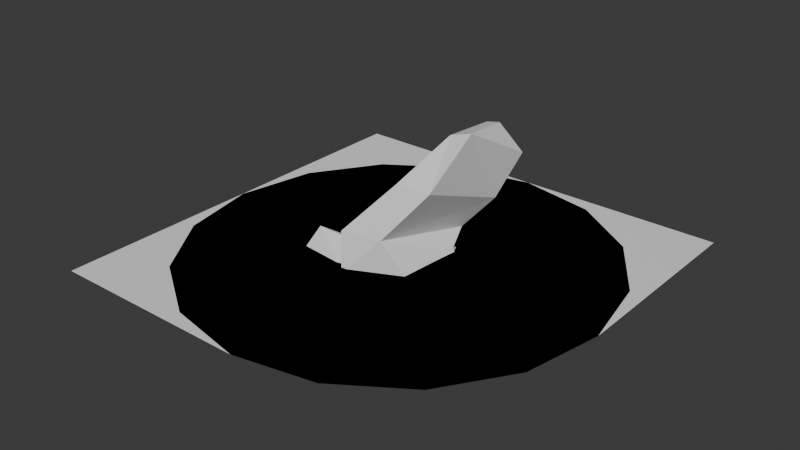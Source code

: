 # Source: patches.blend  (saved by Blender 5.0.119; exported with 4.5.12 LTS)
import bpy
from mathutils import Matrix  # noqa: F401  (used for matrix-valued properties, if any)

bpy.ops.wm.read_factory_settings(use_empty=True)
scene = bpy.context.scene
scene.name = 'Scene'

# ---- collections
col_rf_patch_templates = bpy.data.collections.new('RF Patch Templates'); scene.collection.children.link(col_rf_patch_templates)

# ---- world
world_world = bpy.data.worlds.new('World'); scene.world = world_world
world_world.use_nodes = True; world_world.node_tree.nodes.clear()
_N = world_world.node_tree.nodes; _L = world_world.node_tree.links
n0 = _N.new('ShaderNodeOutputWorld'); n0.name = 'World Output'; n0.location = (300, 300)
n1 = _N.new('ShaderNodeBackground'); n1.name = 'Background'; n1.location = (10, 300)
n1.inputs[0].default_value = (0.05088, 0.05088, 0.05088, 1.0)
_L.new(n1.outputs[0], n0.inputs[0])
n0.is_active_output = True
world_world.color = (0.05088, 0.05088, 0.05088)
world_world.sun_shadow_jitter_overblur = 0.0

# ---- meshes
me_plane = bpy.data.meshes.new('Plane')
me_plane.from_pydata([(-1.0, -1.0, 0.0), (1.0, -1.0, 0.0), (-1.0, 1.0, 0.0), (1.0, 1.0, 0.0), (0.001426, -1.0, 0.0), (0.007129, 1.0, 0.0), (-1.0, 0.007129, 0.0), (1.0, 0.004277, 0.0), (0.004277, 0.007129, 0.0)], [(4, 1), (1, 7)], [(0, 4, 8, 6), (6, 8, 5, 2), (5, 8, 7, 3)])
me_plane.attributes.new('crease_vert', 'FLOAT', 'POINT').data.foreach_set('value', [1.0, 1.0, 1.0, 1.0, 1.0, 1.0, 1.0, 1.0, 0.0])
_uv = me_plane.uv_layers.new(name='UVMap')
_uv.uv.foreach_set('vector', [0.0, 0.0, 0.5007, 0.0, 0.5021, 0.5036, 0.0, 0.5036, 0.0, 0.5036, 0.5021, 0.5036, 0.5036, 1.0, 0.0, 1.0, 0.5036, 1.0, 0.5021, 0.5036, 1.0, 0.5021, 1.0, 1.0])
me_plane.update()
me_circle_001 = bpy.data.meshes.new('Circle.001')
me_circle_001.from_pydata([(0.3827, 0.9239, 0.0), (0.7071, 0.7071, 0.0), (0.9239, 0.3827, 0.0), (1.0, 0.0, 0.0), (0.9239, -0.3827, 0.0), (0.7071, -0.7071, 0.0), (0.3827, -0.9239, 0.0), (0.0, -1.0, 0.0), (-0.3827, -0.9239, 0.0), (-0.7071, -0.7071, 0.0), (-0.9239, -0.3827, 0.0), (-1.0, 0.0, 0.0), (-0.9239, 0.3827, 0.0), (-0.7071, 0.7071, 0.0), (-0.3827, 0.9239, 0.0), (0.0, 1.0, 0.0), (0.0, 0.7963, 0.0), (0.3047, 0.7357, 0.0), (0.5631, 0.5631, 0.0), (0.7357, 0.3047, 0.0), (0.7963, 0.0, 0.0), (0.7357, -0.3047, 0.0), (0.5631, -0.5631, 0.0), (0.3047, -0.7357, 0.0), (0.0, -0.7963, 0.0), (-0.3047, -0.7357, 0.0), (-0.5631, -0.5631, 0.0), (-0.7357, -0.3047, 0.0), (-0.7963, 0.0, 0.0), (-0.7357, 0.3047, 0.0), (-0.5631, 0.5631, 0.0), (-0.3047, 0.7357, 0.0)], [], [(16, 31, 18, 17), (16, 17, 0, 15), (18, 19, 2, 1), (19, 20, 3, 2), (20, 21, 4, 3), (21, 22, 5, 4), (22, 23, 6, 5), (23, 24, 7, 6), (24, 25, 8, 7), (25, 26, 9, 8), (26, 27, 10, 9), (27, 28, 11, 10), (28, 29, 12, 11), (29, 30, 13, 12), (30, 31, 14, 13), (31, 16, 15, 14), (17, 18, 1, 0), (18, 31, 30, 19), (19, 30, 29, 20), (20, 29, 28, 21), (21, 28, 27, 22), (22, 27, 26, 23), (23, 26, 25, 24)])
_uv = me_circle_001.uv_layers.new(name='UVMap')
_uv.uv.foreach_set('vector', [0.0, 0.0, 0.0, 0.0, 0.0, 0.0, 0.0, 0.0, 0.0, 0.0, 0.0, 0.0, 0.0, 0.0, 0.0, 0.0, 0.0, 0.0, 0.0, 0.0, 0.0, 0.0, 0.0, 0.0, 0.0, 0.0, 0.0, 0.0, 0.0, 0.0, 0.0, 0.0, 0.0, 0.0, 0.0, 0.0, 0.0, 0.0, 0.0, 0.0, 0.0, 0.0, 0.0, 0.0, 0.0, 0.0, 0.0, 0.0, 0.0, 0.0, 0.0, 0.0, 0.0, 0.0, 0.0, 0.0, 0.0, 0.0, 0.0, 0.0, 0.0, 0.0, 0.0, 0.0, 0.0, 0.0, 0.0, 0.0, 0.0, 0.0, 0.0, 0.0, 0.0, 0.0, 0.0, 0.0, 0.0, 0.0, 0.0, 0.0, 0.0, 0.0, 0.0, 0.0, 0.0, 0.0, 0.0, 0.0, 0.0, 0.0, 0.0, 0.0, 0.0, 0.0, 0.0, 0.0, 0.0, 0.0, 0.0, 0.0, 0.0, 0.0, 0.0, 0.0, 0.0, 0.0, 0.0, 0.0, 0.0, 0.0, 0.0, 0.0, 0.0, 0.0, 0.0, 0.0, 0.0, 0.0, 0.0, 0.0, 0.0, 0.0, 0.0, 0.0, 0.0, 0.0, 0.0, 0.0, 0.0, 0.0, 0.0, 0.0, 0.0, 0.0, 0.0, 0.0, 0.0, 0.0, 0.0, 0.0, 0.0, 0.0, 0.0, 0.0, 0.0, 0.0, 0.0, 0.0, 0.0, 0.0, 0.0, 0.0, 0.0, 0.0, 0.0, 0.0, 0.0, 0.0, 0.0, 0.0, 0.0, 0.0, 0.0, 0.0, 0.0, 0.0, 0.0, 0.0, 0.0, 0.0, 0.0, 0.0, 0.0, 0.0, 0.0, 0.0, 0.0, 0.0, 0.0, 0.0, 0.0, 0.0, 0.0, 0.0])
me_circle_001.update()
me_circle_002 = bpy.data.meshes.new('Circle.002')
me_circle_002.from_pydata([(0.3827, 0.9239, 0.0), (0.7071, 0.7071, 0.0), (0.9239, 0.3827, 0.0), (1.0, 0.0, 0.0), (0.9239, -0.3827, 0.0), (0.7071, -0.7071, 0.0), (0.3827, -0.9239, 0.0), (0.0, -1.0, 0.0), (-0.3827, -0.9239, 0.0), (-0.7071, -0.7071, 0.0), (-0.9239, -0.3827, 0.0), (-1.0, 0.0, 0.0), (-0.9239, 0.3827, 0.0), (-0.7071, 0.7071, 0.0), (-0.3827, 0.9239, 0.0), (0.0, 1.0, 0.0), (0.0, 0.7963, 0.0), (0.3047, 0.7357, 0.0), (0.5631, 0.5631, 0.0), (0.7357, 0.3047, 0.0), (0.7963, 0.0, 0.0), (0.7357, -0.3047, 0.0), (0.5631, -0.5631, 0.0), (0.3047, -0.7357, 0.0), (0.0, -0.7963, 0.0), (-0.3047, -0.7357, 0.0), (-0.5631, -0.5631, 0.0), (-0.7357, -0.3047, 0.0), (-0.7963, 0.0, 0.0), (-0.7357, 0.3047, 0.0), (-0.5631, 0.5631, 0.0), (-0.3047, 0.7357, 0.0), (0.0, 0.0, 0.0), (0.0, 0.395, 0.0), (-0.4132, 0.0, 0.0), (0.0, -0.4022, 0.0), (0.4194, 0.0, 0.0), (0.3814, 0.3039, 0.0), (-0.2842, -0.2883, 0.0), (-0.3474, 0.3241, 0.0), (0.3181, -0.2554, 0.0)], [], [(35, 38, 25, 24), (16, 17, 0, 15), (18, 19, 2, 1), (19, 20, 3, 2), (20, 21, 4, 3), (21, 22, 5, 4), (22, 23, 6, 5), (23, 24, 7, 6), (24, 25, 8, 7), (25, 26, 9, 8), (26, 27, 10, 9), (27, 28, 11, 10), (28, 29, 12, 11), (29, 30, 13, 12), (30, 31, 14, 13), (31, 16, 15, 14), (17, 18, 1, 0), (33, 37, 17, 16), (32, 36, 37, 33), (32, 34, 38, 35), (24, 23, 40, 35), (16, 31, 39, 33), (33, 39, 34, 32), (35, 40, 36, 32), (39, 29, 28, 34), (29, 39, 31, 30), (17, 37, 19, 18), (19, 37, 36, 20), (40, 21, 20, 36), (21, 40, 23, 22), (25, 38, 27, 26), (27, 38, 34, 28)])
_uv = me_circle_002.uv_layers.new(name='UVMap')
_uv.uv.foreach_set('vector', [0.0, 0.0, 0.0, 0.0, 0.0, 0.0, 0.0, 0.0, 0.0, 0.0, 0.0, 0.0, 0.0, 0.0, 0.0, 0.0, 0.0, 0.0, 0.0, 0.0, 0.0, 0.0, 0.0, 0.0, 0.0, 0.0, 0.0, 0.0, 0.0, 0.0, 0.0, 0.0, 0.0, 0.0, 0.0, 0.0, 0.0, 0.0, 0.0, 0.0, 0.0, 0.0, 0.0, 0.0, 0.0, 0.0, 0.0, 0.0, 0.0, 0.0, 0.0, 0.0, 0.0, 0.0, 0.0, 0.0, 0.0, 0.0, 0.0, 0.0, 0.0, 0.0, 0.0, 0.0, 0.0, 0.0, 0.0, 0.0, 0.0, 0.0, 0.0, 0.0, 0.0, 0.0, 0.0, 0.0, 0.0, 0.0, 0.0, 0.0, 0.0, 0.0, 0.0, 0.0, 0.0, 0.0, 0.0, 0.0, 0.0, 0.0, 0.0, 0.0, 0.0, 0.0, 0.0, 0.0, 0.0, 0.0, 0.0, 0.0, 0.0, 0.0, 0.0, 0.0, 0.0, 0.0, 0.0, 0.0, 0.0, 0.0, 0.0, 0.0, 0.0, 0.0, 0.0, 0.0, 0.0, 0.0, 0.0, 0.0, 0.0, 0.0, 0.0, 0.0, 0.0, 0.0, 0.0, 0.0, 0.0, 0.0, 0.0, 0.0, 0.0, 0.0, 0.0, 0.0, 0.0, 0.0, 0.0, 0.0, 0.0, 0.0, 0.0, 0.0, 0.0, 0.0, 0.0, 0.0, 0.0, 0.0, 0.0, 0.0, 0.0, 0.0, 0.0, 0.0, 0.0, 0.0, 0.0, 0.0, 0.0, 0.0, 0.0, 0.0, 0.0, 0.0, 0.0, 0.0, 0.0, 0.0, 0.0, 0.0, 0.0, 0.0, 0.0, 0.0, 0.0, 0.0, 0.0, 0.0, 0.0, 0.0, 0.0, 0.0, 0.0, 0.0, 0.0, 0.0, 0.0, 0.0, 0.0, 0.0, 0.0, 0.0, 0.0, 0.0, 0.0, 0.0, 0.0, 0.0, 0.0, 0.0, 0.0, 0.0, 0.0, 0.0, 0.0, 0.0, 0.0, 0.0, 0.0, 0.0, 0.0, 0.0, 0.0, 0.0, 0.0, 0.0, 0.0, 0.0, 0.0, 0.0, 0.0, 0.0, 0.0, 0.0, 0.0, 0.0, 0.0, 0.0, 0.0, 0.0, 0.0, 0.0, 0.0, 0.0, 0.0, 0.0, 0.0, 0.0, 0.0, 0.0, 0.0, 0.0, 0.0, 0.0, 0.0, 0.0, 0.0, 0.0, 0.0, 0.0, 0.0, 0.0, 0.0, 0.0])
me_circle_002.update()
me_suzanne = bpy.data.meshes.new('Suzanne')
me_suzanne.from_pydata([(-0.2432, 0.2664, 0.07325), (0.1475, 0.1856, 0.0112), (-0.3603, -0.1214, 0.08138), (-0.126, -0.2429, -0.02405), (0.1397, -0.1168, -0.02008), (-0.3447, 0.5513, -0.2632), (-0.415, 0.4726, -0.06831), (-0.1728, 0.524, -0.08701), (-0.09472, 0.5953, -0.2793), (0.1553, 0.5292, -0.2552), (0.06934, 0.4505, -0.06029), (0.2959, 0.1909, -0.157), (0.2568, -0.1409, -0.1776), (-0.08691, 0.2603, 0.03387), (-0.4385, -0.3511, -0.1842), (-0.0791, -0.3651, -0.1542), (-0.05566, 0.3578, 0.07323), (-0.165, -0.1962, 0.1501), (0.03809, -0.06861, 0.3864), (0.1397, 0.161, 0.5605), (0.1318, 0.4347, 0.5358), (0.1318, 0.5708, 0.3615), (0.02246, 0.4693, 0.174), (-0.0009741, 0.4079, 0.188), (0.1006, 0.4887, 0.3415), (0.1162, 0.3759, 0.4657), (0.1162, 0.159, 0.4864), (0.01465, -0.01256, 0.3577), (-0.1572, -0.1114, 0.1775), (-0.07129, 0.3244, 0.1186), (-0.0009741, 0.2811, 0.1594), (-0.0791, -0.04864, 0.2128), (0.07715, 0.02682, 0.3517), (0.1553, 0.1657, 0.4591), (0.1553, 0.3285, 0.4497), (0.1475, 0.4099, 0.3535), (0.06934, 0.3445, 0.2194), (-0.0791, 0.2317, 0.06926), (-0.0166, 0.1189, 0.102), (-0.0166, 0.01873, 0.0553), (-0.0166, 0.03276, 0.1167), (-0.0166, -0.0253, 0.1628), (-0.0166, -0.06535, 0.1441), (-0.2197, -0.08006, 0.058), (-0.1182, -0.1048, 0.05868), (-0.1025, -0.04602, 0.0373), (-0.0791, 0.1349, 0.0546), (-0.02441, 0.2036, 0.1293), (0.03028, 0.1963, 0.132), (0.03028, -0.06535, 0.1441), (0.03028, -0.02262, 0.1701), (0.03028, 0.02809, 0.1267), (0.03028, 0.0214, 0.06265), (0.03028, 0.1215, 0.1093), (0.124, 0.3352, 0.2394), (0.1943, 0.4006, 0.3736), (0.2022, 0.3292, 0.4744), (0.1943, 0.1664, 0.4838), (0.1318, 0.0295, 0.359), (-0.02441, -0.0413, 0.2102), (0.05371, 0.2691, 0.172), (0.03809, 0.07883, 0.1748), (0.0459, 0.05082, 0.2348), (0.07715, 0.1309, 0.2722), (0.06153, 0.1616, 0.2195), (0.08496, 0.239, 0.2495), (0.09278, 0.2084, 0.3022), (0.1006, 0.2491, 0.3456), (0.1006, 0.2998, 0.3022), (0.1943, 0.4326, 0.1873), (0.2568, 0.5394, 0.3896), (0.21, 0.418, 0.5585), (0.2412, 0.1717, 0.5899), (0.2022, -0.05393, 0.381), (0.03809, -0.1761, 0.1595), (0.09278, 0.3251, 0.05188)], [], [(5, 6, 7, 8), (8, 7, 10, 9), (1, 11, 9, 10), (0, 13, 7, 6), (1, 10, 7, 13), (2, 14, 15, 3), (1, 4, 12, 11), (3, 15, 12, 4), (22, 16, 29, 23), (22, 23, 24, 21), (21, 24, 25, 20), (20, 25, 26, 19), (19, 26, 27, 18), (18, 27, 28, 17), (27, 32, 31, 28), (26, 33, 32, 27), (25, 34, 33, 26), (24, 35, 34, 25), (23, 36, 35, 24), (23, 29, 30, 36), (2, 3, 44, 43), (3, 17, 28, 44), (13, 37, 29, 16), (28, 31, 42, 44), (41, 45, 44, 42), (39, 45, 41, 40), (38, 46, 45, 39), (37, 46, 38, 47), (29, 37, 47, 30), (0, 46, 37, 13), (0, 43, 45, 46), (43, 44, 45), (30, 47, 48, 60), (47, 38, 53, 48), (38, 39, 52, 53), (39, 40, 51, 52), (40, 41, 50, 51), (41, 42, 49, 50), (42, 31, 59, 49), (36, 30, 60, 54), (35, 36, 54, 55), (34, 35, 55, 56), (33, 34, 56, 57), (32, 33, 57, 58), (31, 32, 58, 59), (51, 50, 62, 61), (61, 62, 63, 64), (64, 63, 66, 65), (65, 66, 67, 68), (54, 60, 65, 68), (48, 64, 65, 60), (48, 53, 61, 64), (51, 61, 53, 52), (49, 59, 62, 50), (58, 63, 62, 59), (57, 66, 63, 58), (56, 67, 66, 57), (55, 68, 67, 56), (54, 68, 55), (18, 17, 74, 73), (19, 18, 73, 72), (20, 19, 72, 71), (21, 20, 71, 70), (22, 21, 70, 69), (16, 22, 69, 75), (69, 73, 74, 75), (69, 70, 72, 73), (70, 71, 72), (1, 13, 16, 75), (1, 75, 74, 4), (3, 4, 74, 17)])
me_suzanne.attributes.new('crease_vert', 'FLOAT', 'POINT').data.foreach_set('value', [0.0, 0.0, 0.0, 0.0, 0.0, 1.0, 0.0, 0.0, 1.0, 1.0, 0.0, 1.0, 1.0, 0.0, 1.0, 1.0, 0.0, 0.0, 0.0, 0.0, 0.0, 0.0, 0.0, 0.0, 0.0, 0.0, 0.0, 0.0, 0.0, 0.0, 0.0, 0.0, 0.0, 0.0, 0.0, 0.0, 0.0, 0.0, 0.0, 0.0, 0.0, 0.0, 0.0, 0.0, 0.0, 0.0, 0.0, 0.0, 0.0, 0.0, 0.0, 0.0, 0.0, 0.0, 0.0, 0.0, 0.0, 0.0, 0.0, 0.0, 0.0, 0.0, 0.0, 0.0, 0.0, 0.0, 0.0, 0.0, 0.0, 0.0, 0.0, 0.0, 0.0, 0.0, 0.0, 0.0])
_uv = me_suzanne.uv_layers.new(name='UVMap')
_uv.uv.foreach_set('vector', [0.8267, 0.2978, 0.7934, 0.2805, 0.8236, 0.2546, 0.8553, 0.268, 0.8553, 0.268, 0.8236, 0.2546, 0.8359, 0.2252, 0.8683, 0.2335, 0.8135, 0.1907, 0.8513, 0.1811, 0.8683, 0.2335, 0.8359, 0.2252, 0.7861, 0.2278, 0.803, 0.2034, 0.8236, 0.2546, 0.7934, 0.2805, 0.8135, 0.1907, 0.8359, 0.2252, 0.8236, 0.2546, 0.803, 0.2034, 0.7436, 0.1986, 0.6915, 0.1467, 0.7693, 0.1288, 0.7801, 0.1694, 0.8135, 0.1907, 0.8038, 0.1712, 0.8309, 0.1395, 0.8513, 0.1811, 0.7801, 0.1694, 0.7693, 0.1288, 0.8309, 0.1395, 0.8038, 0.1712, 0.5746, 0.9592, 0.4645, 0.9592, 0.4773, 0.8919, 0.5454, 0.8846, 0.5746, 0.9592, 0.5454, 0.8846, 0.6051, 0.847, 0.7159, 0.8971, 0.7159, 0.8971, 0.6051, 0.847, 0.6054, 0.7844, 0.6839, 0.757, 0.6839, 0.757, 0.6054, 0.7844, 0.5748, 0.7442, 0.6179, 0.7192, 0.6179, 0.7192, 0.5748, 0.7442, 0.535, 0.7125, 0.5687, 0.6821, 0.5687, 0.6821, 0.535, 0.7125, 0.483, 0.6868, 0.5085, 0.641, 0.535, 0.7125, 0.5134, 0.737, 0.4789, 0.7196, 0.483, 0.6868, 0.5748, 0.7442, 0.5411, 0.7608, 0.5134, 0.737, 0.535, 0.7125, 0.6054, 0.7844, 0.5576, 0.7894, 0.5411, 0.7608, 0.5748, 0.7442, 0.6051, 0.847, 0.5538, 0.8218, 0.5576, 0.7894, 0.6054, 0.7844, 0.5454, 0.8846, 0.5247, 0.8424, 0.5538, 0.8218, 0.6051, 0.847, 0.5454, 0.8846, 0.4773, 0.8919, 0.4852, 0.8453, 0.5247, 0.8424, 0.7436, 0.1986, 0.7801, 0.1694, 0.7861, 0.1811, 0.7702, 0.1912, 0.4082, 0.5875, 0.5085, 0.641, 0.483, 0.6868, 0.4096, 0.674, 0.4003, 0.9106, 0.4142, 0.8783, 0.4773, 0.8919, 0.4645, 0.9592, 0.483, 0.6868, 0.4789, 0.7196, 0.4436, 0.7137, 0.4096, 0.674, 0.4297, 0.7286, 0.3928, 0.7108, 0.4096, 0.674, 0.4436, 0.7137, 0.423, 0.7546, 0.3928, 0.7108, 0.4297, 0.7286, 0.4326, 0.7465, 0.4277, 0.7962, 0.3916, 0.8152, 0.3928, 0.7108, 0.423, 0.7546, 0.4142, 0.8783, 0.3916, 0.8152, 0.4277, 0.7962, 0.4483, 0.831, 0.4773, 0.8919, 0.4142, 0.8783, 0.4483, 0.831, 0.4852, 0.8453, 0.7861, 0.2278, 0.7977, 0.1957, 0.8026, 0.1998, 0.803, 0.2034, 0.7861, 0.2278, 0.7702, 0.1912, 0.7896, 0.1847, 0.7977, 0.1957, 0.7702, 0.1912, 0.7861, 0.1811, 0.7896, 0.1847, 0.4852, 0.8453, 0.4483, 0.831, 0.466, 0.8041, 0.4905, 0.8161, 0.4483, 0.831, 0.4277, 0.7962, 0.448, 0.7839, 0.466, 0.8041, 0.4277, 0.7962, 0.423, 0.7546, 0.4387, 0.765, 0.448, 0.7839, 0.423, 0.7546, 0.4326, 0.7465, 0.4452, 0.7564, 0.4387, 0.765, 0.4326, 0.7465, 0.4297, 0.7286, 0.4498, 0.7435, 0.4452, 0.7564, 0.4297, 0.7286, 0.4436, 0.7137, 0.4563, 0.7327, 0.4498, 0.7435, 0.4436, 0.7137, 0.4789, 0.7196, 0.4755, 0.7409, 0.4563, 0.7327, 0.5247, 0.8424, 0.4852, 0.8453, 0.4905, 0.8161, 0.5142, 0.8178, 0.5538, 0.8218, 0.5247, 0.8424, 0.5142, 0.8178, 0.528, 0.8086, 0.5576, 0.7894, 0.5538, 0.8218, 0.528, 0.8086, 0.5301, 0.7908, 0.5411, 0.7608, 0.5576, 0.7894, 0.5301, 0.7908, 0.5186, 0.7724, 0.5134, 0.737, 0.5411, 0.7608, 0.5186, 0.7724, 0.4987, 0.755, 0.4789, 0.7196, 0.5134, 0.737, 0.4987, 0.755, 0.4755, 0.7409, 0.4452, 0.7564, 0.4498, 0.7435, 0.468, 0.7562, 0.4597, 0.7705, 0.4597, 0.7705, 0.468, 0.7562, 0.4872, 0.7699, 0.4774, 0.7854, 0.4774, 0.7854, 0.4872, 0.7699, 0.5046, 0.783, 0.4965, 0.7971, 0.4965, 0.7971, 0.5046, 0.783, 0.5161, 0.7926, 0.5137, 0.804, 0.5142, 0.8178, 0.4905, 0.8161, 0.4965, 0.7971, 0.5137, 0.804, 0.466, 0.8041, 0.4774, 0.7854, 0.4965, 0.7971, 0.4905, 0.8161, 0.466, 0.8041, 0.448, 0.7839, 0.4597, 0.7705, 0.4774, 0.7854, 0.4452, 0.7564, 0.4597, 0.7705, 0.448, 0.7839, 0.4387, 0.765, 0.4563, 0.7327, 0.4755, 0.7409, 0.468, 0.7562, 0.4498, 0.7435, 0.4987, 0.755, 0.4872, 0.7699, 0.468, 0.7562, 0.4755, 0.7409, 0.5186, 0.7724, 0.5046, 0.783, 0.4872, 0.7699, 0.4987, 0.755, 0.5301, 0.7908, 0.5161, 0.7926, 0.5046, 0.783, 0.5186, 0.7724, 0.528, 0.8086, 0.5137, 0.804, 0.5161, 0.7926, 0.5301, 0.7908, 0.5142, 0.8178, 0.5137, 0.804, 0.528, 0.8086, 0.5687, 0.6821, 0.5085, 0.641, 0.5743, 0.6077, 0.6135, 0.6558, 0.6179, 0.7192, 0.5687, 0.6821, 0.6135, 0.6558, 0.644, 0.6933, 0.6839, 0.757, 0.6179, 0.7192, 0.644, 0.6933, 0.6682, 0.7121, 0.7271, 0.6985, 0.6839, 0.757, 0.6682, 0.7121, 0.6766, 0.686, 0.7298, 0.6244, 0.7271, 0.6985, 0.6766, 0.686, 0.667, 0.6402, 0.7213, 0.5729, 0.7298, 0.6244, 0.667, 0.6402, 0.6482, 0.5946, 0.667, 0.6402, 0.6135, 0.6558, 0.5743, 0.6077, 0.6482, 0.5946, 0.667, 0.6402, 0.6766, 0.686, 0.644, 0.6933, 0.6135, 0.6558, 0.6766, 0.686, 0.6682, 0.7121, 0.644, 0.6933, 0.63, 0.5576, 0.7177, 0.5381, 0.7213, 0.5729, 0.6482, 0.5946, 0.63, 0.5576, 0.6482, 0.5946, 0.5743, 0.6077, 0.5269, 0.5392, 0.4082, 0.5875, 0.5269, 0.5392, 0.5743, 0.6077, 0.5085, 0.641])
me_suzanne.update()

# ---- objects
ob_2_2_2_2 = bpy.data.objects.new('2-2-2-2', me_plane)
ob_16 = bpy.data.objects.new('16', me_circle_001)
ob_16_2 = bpy.data.objects.new('16.2', me_circle_002)
ob_suzanne_ear = bpy.data.objects.new('Suzanne Ear', me_suzanne)

# ---- transforms, parenting, visibility, modifiers, constraints
ob_2_2_2_2.location = (0.0, 0.0, 0.0)
ob_2_2_2_2.display_type = 'SOLID'
ob_2_2_2_2.show_wire = True
ob_2_2_2_2.show_all_edges = True
ob_16.location = (0.0, 0.0, 0.0)
ob_16.display_type = 'SOLID'
ob_16.show_wire = True
ob_16.show_all_edges = True
ob_16_2.location = (0.0, 0.0, 0.0)
ob_16_2.display_type = 'SOLID'
ob_16_2.show_wire = True
ob_16_2.show_all_edges = True
ob_suzanne_ear.location = (0.0, 0.0, 0.0)

# ---- collection membership
col_rf_patch_templates.objects.link(ob_2_2_2_2)
col_rf_patch_templates.objects.link(ob_16)
col_rf_patch_templates.objects.link(ob_16_2)
col_rf_patch_templates.objects.link(ob_suzanne_ear)

# ---- scene / render settings (as saved in the file)
scene.frame_start = 1; scene.frame_end = 250; scene.frame_set(0)
scene.render.engine = 'BLENDER_EEVEE_NEXT'
scene.render.bake_bias = 0.0
scene.render.bake_samples = 0
bpy.context.view_layer.update()

# ---- added for rendering (the .blend has no active camera and no usable light): camera, sun
cam_auto = bpy.data.cameras.new('AutoCamera')
cam_auto.lens = 50.0
cam_auto.sensor_width = 36.0
cam_auto.clip_end = 1000.0
ob_auto_camera = bpy.data.objects.new('AutoCamera', cam_auto)
scene.collection.objects.link(ob_auto_camera)
ob_auto_camera.location = (2.7377, -3.28524, 2.34548)
ob_auto_camera.rotation_euler = (1.09748, -7.21219e-08, 0.694738)
scene.camera = ob_auto_camera
light_auto_sun = bpy.data.lights.new('AutoSun', 'SUN')
light_auto_sun.energy = 3.0
light_auto_sun.angle = 0.0523599
ob_auto_sun = bpy.data.objects.new('AutoSun', light_auto_sun)
scene.collection.objects.link(ob_auto_sun)
ob_auto_sun.rotation_euler = (0.872665, 0.174533, 0.523599)
bpy.context.view_layer.update()
